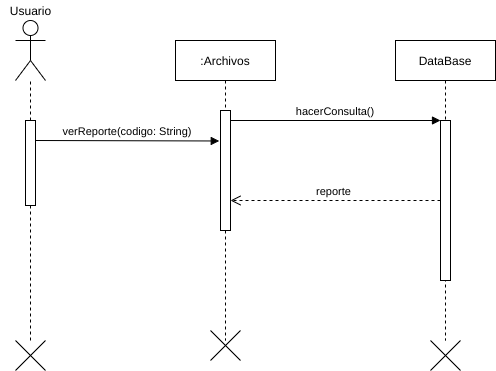

The diagram above was exported from draw.io. Its source (the exported page's mxGraphModel, read from the mxfile embedded in the PNG):
<mxGraphModel dx="1102" dy="426" grid="1" gridSize="10" guides="1" tooltips="1" connect="1" arrows="1" fold="1" page="1" pageScale="1" pageWidth="827" pageHeight="1169" math="0" shadow="0">
  <root>
    <mxCell id="0llhBsKnrx37t0A4-N_P-0" />
    <mxCell id="0llhBsKnrx37t0A4-N_P-1" parent="0llhBsKnrx37t0A4-N_P-0" />
    <mxCell id="9FaHhGpAQJj_ZGEryhdb-0" value=":Archivos" style="shape=umlLifeline;perimeter=lifelinePerimeter;container=1;collapsible=0;recursiveResize=0;rounded=0;shadow=0;strokeWidth=1;" parent="0llhBsKnrx37t0A4-N_P-1" vertex="1">
      <mxGeometry x="310" y="60" width="100" height="300" as="geometry" />
    </mxCell>
    <mxCell id="9FaHhGpAQJj_ZGEryhdb-1" value="" style="points=[];perimeter=orthogonalPerimeter;rounded=0;shadow=0;strokeWidth=1;" parent="9FaHhGpAQJj_ZGEryhdb-0" vertex="1">
      <mxGeometry x="45" y="70" width="10" height="120" as="geometry" />
    </mxCell>
    <mxCell id="9FaHhGpAQJj_ZGEryhdb-2" value="DataBase" style="shape=umlLifeline;perimeter=lifelinePerimeter;container=1;collapsible=0;recursiveResize=0;rounded=0;shadow=0;strokeWidth=1;" parent="0llhBsKnrx37t0A4-N_P-1" vertex="1">
      <mxGeometry x="530" y="60" width="100" height="300" as="geometry" />
    </mxCell>
    <mxCell id="9FaHhGpAQJj_ZGEryhdb-3" value="" style="points=[];perimeter=orthogonalPerimeter;rounded=0;shadow=0;strokeWidth=1;" parent="9FaHhGpAQJj_ZGEryhdb-2" vertex="1">
      <mxGeometry x="45" y="80" width="10" height="160" as="geometry" />
    </mxCell>
    <mxCell id="9FaHhGpAQJj_ZGEryhdb-4" value="hacerConsulta()" style="verticalAlign=bottom;endArrow=block;entryX=0;entryY=0;shadow=0;strokeWidth=1;" parent="0llhBsKnrx37t0A4-N_P-1" source="9FaHhGpAQJj_ZGEryhdb-1" target="9FaHhGpAQJj_ZGEryhdb-3" edge="1">
      <mxGeometry relative="1" as="geometry">
        <mxPoint x="575" y="120" as="sourcePoint" />
      </mxGeometry>
    </mxCell>
    <mxCell id="9FaHhGpAQJj_ZGEryhdb-5" value="reporte " style="verticalAlign=bottom;endArrow=open;dashed=1;endSize=8;shadow=0;strokeWidth=1;" parent="0llhBsKnrx37t0A4-N_P-1" source="9FaHhGpAQJj_ZGEryhdb-3" target="9FaHhGpAQJj_ZGEryhdb-1" edge="1">
      <mxGeometry relative="1" as="geometry">
        <mxPoint x="540" y="217" as="targetPoint" />
        <mxPoint x="369.9999999999999" y="256" as="sourcePoint" />
      </mxGeometry>
    </mxCell>
    <mxCell id="9FaHhGpAQJj_ZGEryhdb-6" value="" style="endArrow=none;dashed=1;html=1;" parent="0llhBsKnrx37t0A4-N_P-1" source="9FaHhGpAQJj_ZGEryhdb-9" target="9FaHhGpAQJj_ZGEryhdb-7" edge="1">
      <mxGeometry width="50" height="50" relative="1" as="geometry">
        <mxPoint x="164" y="360" as="sourcePoint" />
        <mxPoint x="190" y="120" as="targetPoint" />
      </mxGeometry>
    </mxCell>
    <mxCell id="9FaHhGpAQJj_ZGEryhdb-7" value="" style="shape=umlActor;verticalLabelPosition=bottom;verticalAlign=top;html=1;outlineConnect=0;" parent="0llhBsKnrx37t0A4-N_P-1" vertex="1">
      <mxGeometry x="150" y="40" width="30" height="60" as="geometry" />
    </mxCell>
    <mxCell id="9FaHhGpAQJj_ZGEryhdb-8" value="Usuario" style="text;html=1;align=center;verticalAlign=middle;resizable=0;points=[];autosize=1;" parent="0llhBsKnrx37t0A4-N_P-1" vertex="1">
      <mxGeometry x="135" y="20" width="60" height="20" as="geometry" />
    </mxCell>
    <mxCell id="9FaHhGpAQJj_ZGEryhdb-9" value="" style="points=[];perimeter=orthogonalPerimeter;rounded=0;shadow=0;strokeWidth=1;" parent="0llhBsKnrx37t0A4-N_P-1" vertex="1">
      <mxGeometry x="160" y="140" width="10" height="85" as="geometry" />
    </mxCell>
    <mxCell id="9FaHhGpAQJj_ZGEryhdb-10" value="" style="endArrow=none;dashed=1;html=1;" parent="0llhBsKnrx37t0A4-N_P-1" source="9FaHhGpAQJj_ZGEryhdb-14" target="9FaHhGpAQJj_ZGEryhdb-9" edge="1">
      <mxGeometry width="50" height="50" relative="1" as="geometry">
        <mxPoint x="164" y="360" as="sourcePoint" />
        <mxPoint x="164.8965517241379" y="100" as="targetPoint" />
      </mxGeometry>
    </mxCell>
    <mxCell id="9FaHhGpAQJj_ZGEryhdb-11" value="verReporte(codigo: String)" style="verticalAlign=bottom;endArrow=block;shadow=0;strokeWidth=1;entryX=-0.124;entryY=0.254;entryDx=0;entryDy=0;entryPerimeter=0;" parent="0llhBsKnrx37t0A4-N_P-1" target="9FaHhGpAQJj_ZGEryhdb-1" edge="1">
      <mxGeometry relative="1" as="geometry">
        <mxPoint x="170" y="160" as="sourcePoint" />
        <mxPoint x="320" y="160" as="targetPoint" />
      </mxGeometry>
    </mxCell>
    <mxCell id="9FaHhGpAQJj_ZGEryhdb-12" value="" style="shape=umlDestroy;" parent="0llhBsKnrx37t0A4-N_P-1" vertex="1">
      <mxGeometry x="345" y="350" width="30" height="30" as="geometry" />
    </mxCell>
    <mxCell id="9FaHhGpAQJj_ZGEryhdb-13" value="" style="shape=umlDestroy;" parent="0llhBsKnrx37t0A4-N_P-1" vertex="1">
      <mxGeometry x="565" y="360" width="30" height="30" as="geometry" />
    </mxCell>
    <mxCell id="9FaHhGpAQJj_ZGEryhdb-14" value="" style="shape=umlDestroy;" parent="0llhBsKnrx37t0A4-N_P-1" vertex="1">
      <mxGeometry x="150" y="360" width="30" height="30" as="geometry" />
    </mxCell>
    <mxCell id="9FaHhGpAQJj_ZGEryhdb-15" value="" style="endArrow=none;dashed=1;html=1;" parent="0llhBsKnrx37t0A4-N_P-1" target="9FaHhGpAQJj_ZGEryhdb-14" edge="1">
      <mxGeometry width="50" height="50" relative="1" as="geometry">
        <mxPoint x="164" y="360" as="sourcePoint" />
        <mxPoint x="164" y="225" as="targetPoint" />
      </mxGeometry>
    </mxCell>
  </root>
</mxGraphModel>